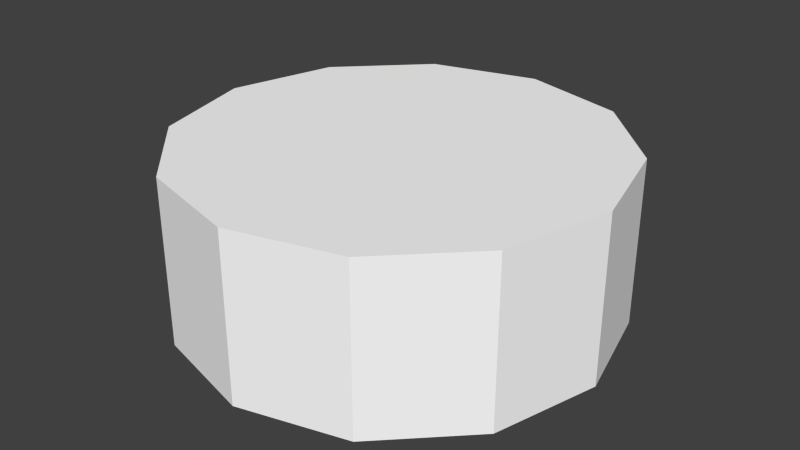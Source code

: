 # Source: oahu_fuel_tank_l.blend  (saved by Blender 2.69.0; exported with 4.5.12 LTS)
import bpy
from mathutils import Matrix  # noqa: F401  (used for matrix-valued properties, if any)

bpy.ops.wm.read_factory_settings(use_empty=True)
scene = bpy.context.scene
scene.name = 'Scene'

# ---- collections
col_collection_1 = bpy.data.collections.new('Collection 1'); scene.collection.children.link(col_collection_1)

# ---- materials (node trees are filled in below, after node groups)
mat_material_texture = bpy.data.materials.new('Material Texture')
mat_material_texture.alpha_threshold = 0.0
mat_material_texture.use_transparent_shadow = False
mat_material_texture.diffuse_color = (1.0, 1.0, 1.0, 1.0)
mat_material_texture.roughness = 0.5
mat_material_texture.specular_intensity = 0.0
mat_material_texture.line_color = (0.0, 0.0, 0.0, 1.0)

# ---- material node trees

# ---- world
world_world = bpy.data.worlds.new('World'); scene.world = world_world
world_world.color = (0.05088, 0.05088, 0.05088)
world_world.use_sun_shadow = False
world_world.sun_shadow_jitter_overblur = 0.0
world_world.cycles.sampling_method = 'MANUAL'
world_world.cycles.sample_map_resolution = 256

# ---- meshes
me_cylinder = bpy.data.meshes.new('Cylinder')
me_cylinder.from_pydata([(0.0, 26.0, -6.0), (0.0, 26.0, 14.0), (13.0, 22.52, -6.0), (13.0, 22.52, 14.0), (22.52, 13.0, -6.0), (22.52, 13.0, 14.0), (26.0, -1.136e-06, -6.0), (26.0, -1.136e-06, 14.0), (22.52, -13.0, -6.0), (22.52, -13.0, 14.0), (13.0, -22.52, -6.0), (3.926e-06, -26.0, -6.0), (-13.0, -22.52, -6.0), (-13.0, -22.52, 14.0), (-22.52, -13.0, -6.0), (-22.52, -13.0, 14.0), (-26.0, -1.209e-05, -6.0), (-26.0, -1.209e-05, 14.0), (-22.52, 13.0, -6.0), (-22.52, 13.0, 14.0), (-13.0, 22.52, -6.0), (-13.0, 22.52, 14.0), (0.0, -26.0, 14.0), (13.0, -22.52, 14.0)], [], [(0, 1, 3, 2), (2, 3, 5, 4), (4, 5, 7, 6), (6, 7, 9, 8), (12, 13, 15, 14), (14, 15, 17, 16), (16, 17, 19, 18), (20, 21, 1, 0), (18, 19, 21, 20), (8, 9, 23, 10), (10, 23, 22, 11), (11, 22, 13, 12), (1, 13, 22), (1, 15, 13), (1, 17, 15), (1, 19, 17), (1, 21, 19), (22, 23, 9), (22, 9, 7), (22, 7, 5), (22, 5, 3), (22, 3, 1)])
_uv = me_cylinder.uv_layers.new(name='UVMap')
_uv.uv.foreach_set('vector', [0.4946, 0.01278, 0.4946, 0.3176, 0.6927, 0.3176, 0.6927, 0.01278, 0.6927, 0.01278, 0.6927, 0.3176, 0.8378, 0.3176, 0.8378, 0.01278, 0.8378, 0.01278, 0.8378, 0.3176, 0.8909, 0.3176, 0.8909, 0.01278, 0.8909, 0.01278, 0.8909, 0.3176, 0.8378, 0.3176, 0.8378, 0.01278, 0.2965, 0.01278, 0.2965, 0.3176, 0.1515, 0.3176, 0.1515, 0.01278, 0.1515, 0.01278, 0.1515, 0.3176, 0.09839, 0.3176, 0.09839, 0.01278, 0.09839, 0.01278, 0.09839, 0.3176, 0.1515, 0.3176, 0.1515, 0.01278, 0.2965, 0.01278, 0.2965, 0.3176, 0.4946, 0.3176, 0.4946, 0.01278, 0.1515, 0.01278, 0.1515, 0.3176, 0.2965, 0.3176, 0.2965, 0.01278, 0.8378, 0.01278, 0.8378, 0.3176, 0.6927, 0.3176, 0.6927, 0.01278, 0.6927, 0.01278, 0.6927, 0.3176, 0.4946, 0.3176, 0.4946, 0.01278, 0.4946, 0.01278, 0.4946, 0.3176, 0.2965, 0.3176, 0.2965, 0.01278, 0.09557, 0.9678, 0.8349, 0.7697, 0.888, 0.9678, 0.09557, 0.9678, 0.6899, 0.6246, 0.8349, 0.7697, 0.09557, 0.9678, 0.4918, 0.5716, 0.6899, 0.6246, 0.09557, 0.9678, 0.2937, 0.6246, 0.4918, 0.5716, 0.09557, 0.9678, 0.1487, 0.7697, 0.2937, 0.6246, 0.09557, 0.9678, 0.1487, 0.7697, 0.2937, 0.6246, 0.09557, 0.9678, 0.2937, 0.6246, 0.4918, 0.5716, 0.09557, 0.9678, 0.4918, 0.5716, 0.6899, 0.6246, 0.09557, 0.9678, 0.6899, 0.6246, 0.8349, 0.7697, 0.09557, 0.9678, 0.8349, 0.7697, 0.888, 0.9678])
me_cylinder.materials.append(mat_material_texture)
me_cylinder.use_remesh_preserve_volume = False
me_cylinder.use_remesh_preserve_attributes = False
me_cylinder.use_mirror_vertex_groups = False
me_cylinder.update()

# ---- objects
ob_cylinder = bpy.data.objects.new('Cylinder', me_cylinder)

# ---- transforms, parenting, visibility, modifiers, constraints
ob_cylinder.location = (0.0, 0.0, 1.0)
ob_cylinder.lineart.crease_threshold = 0.0

# ---- collection membership
col_collection_1.objects.link(ob_cylinder)

# ---- scene / render settings (as saved in the file)
scene.frame_start = 1; scene.frame_end = 250; scene.frame_set(1)
scene.render.engine = 'BLENDER_EEVEE_NEXT'
scene.render.image_settings.compression = 90
scene.render.resolution_percentage = 50
scene.render.dither_intensity = 0.0
scene.cycles.use_denoising = False
scene.cycles.samples = 10
scene.cycles.sampling_pattern = 'TABULATED_SOBOL'
scene.cycles.light_sampling_threshold = 0.0
scene.cycles.use_adaptive_sampling = False
scene.cycles.use_light_tree = False
scene.cycles.blur_glossy = 0.0
scene.cycles.volume_bounces = 1
scene.cycles.pixel_filter_type = 'GAUSSIAN'
scene.cycles.sample_clamp_indirect = 0.0
scene.view_settings.view_transform = 'Standard'
bpy.context.view_layer.update()

# ---- added for rendering (the .blend has no active camera and no usable light): camera, sun
cam_auto = bpy.data.cameras.new('AutoCamera')
cam_auto.lens = 50.0
cam_auto.sensor_width = 36.0
cam_auto.clip_end = 1237.47
ob_auto_camera = bpy.data.objects.new('AutoCamera', cam_auto)
scene.collection.objects.link(ob_auto_camera)
ob_auto_camera.location = (70.5116, -84.6139, 61.4093)
ob_auto_camera.rotation_euler = (1.09748, -7.21219e-08, 0.694738)
scene.camera = ob_auto_camera
light_auto_sun = bpy.data.lights.new('AutoSun', 'SUN')
light_auto_sun.energy = 3.0
light_auto_sun.angle = 0.0523599
ob_auto_sun = bpy.data.objects.new('AutoSun', light_auto_sun)
scene.collection.objects.link(ob_auto_sun)
ob_auto_sun.rotation_euler = (0.872665, 0.174533, 0.523599)
bpy.context.view_layer.update()
